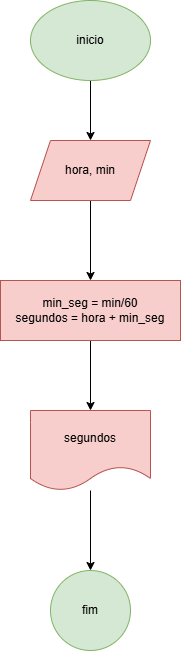

The diagram above was exported from draw.io. Its source (the exported page's mxGraphModel, read from the mxfile embedded in the PNG):
<mxGraphModel dx="608" dy="341" grid="1" gridSize="10" guides="1" tooltips="1" connect="1" arrows="1" fold="1" page="1" pageScale="1" pageWidth="827" pageHeight="1169" math="0" shadow="0">
  <root>
    <mxCell id="0" />
    <mxCell id="1" parent="0" />
    <mxCell id="kq1CNBXeUTjf3S4_9IMX-5" style="edgeStyle=orthogonalEdgeStyle;rounded=0;orthogonalLoop=1;jettySize=auto;html=1;" edge="1" parent="1" source="kq1CNBXeUTjf3S4_9IMX-1" target="kq1CNBXeUTjf3S4_9IMX-2">
      <mxGeometry relative="1" as="geometry" />
    </mxCell>
    <mxCell id="kq1CNBXeUTjf3S4_9IMX-1" value="inicio" style="ellipse;whiteSpace=wrap;html=1;fillColor=#d5e8d4;strokeColor=#82b366;" vertex="1" parent="1">
      <mxGeometry x="240" y="10" width="120" height="80" as="geometry" />
    </mxCell>
    <mxCell id="kq1CNBXeUTjf3S4_9IMX-7" value="" style="edgeStyle=orthogonalEdgeStyle;rounded=0;orthogonalLoop=1;jettySize=auto;html=1;" edge="1" parent="1" source="kq1CNBXeUTjf3S4_9IMX-2" target="kq1CNBXeUTjf3S4_9IMX-6">
      <mxGeometry relative="1" as="geometry" />
    </mxCell>
    <mxCell id="kq1CNBXeUTjf3S4_9IMX-2" value="hora, min" style="shape=parallelogram;perimeter=parallelogramPerimeter;whiteSpace=wrap;html=1;fixedSize=1;fillColor=#f8cecc;strokeColor=#b85450;" vertex="1" parent="1">
      <mxGeometry x="240" y="150" width="120" height="60" as="geometry" />
    </mxCell>
    <mxCell id="kq1CNBXeUTjf3S4_9IMX-10" style="edgeStyle=orthogonalEdgeStyle;rounded=0;orthogonalLoop=1;jettySize=auto;html=1;" edge="1" parent="1" source="kq1CNBXeUTjf3S4_9IMX-6" target="kq1CNBXeUTjf3S4_9IMX-8">
      <mxGeometry relative="1" as="geometry" />
    </mxCell>
    <mxCell id="kq1CNBXeUTjf3S4_9IMX-6" value="min_seg = min/60&lt;div&gt;segundos = hora + min_seg&lt;/div&gt;" style="whiteSpace=wrap;html=1;fillColor=#f8cecc;strokeColor=#b85450;" vertex="1" parent="1">
      <mxGeometry x="210" y="290" width="180" height="60" as="geometry" />
    </mxCell>
    <mxCell id="kq1CNBXeUTjf3S4_9IMX-12" value="" style="edgeStyle=orthogonalEdgeStyle;rounded=0;orthogonalLoop=1;jettySize=auto;html=1;" edge="1" parent="1" source="kq1CNBXeUTjf3S4_9IMX-8" target="kq1CNBXeUTjf3S4_9IMX-11">
      <mxGeometry relative="1" as="geometry" />
    </mxCell>
    <mxCell id="kq1CNBXeUTjf3S4_9IMX-8" value="segundos" style="shape=document;whiteSpace=wrap;html=1;boundedLbl=1;fillColor=#f8cecc;strokeColor=#b85450;" vertex="1" parent="1">
      <mxGeometry x="240" y="420" width="120" height="80" as="geometry" />
    </mxCell>
    <mxCell id="kq1CNBXeUTjf3S4_9IMX-11" value="fim" style="ellipse;whiteSpace=wrap;html=1;fillColor=#d5e8d4;strokeColor=#82b366;" vertex="1" parent="1">
      <mxGeometry x="260" y="580" width="80" height="80" as="geometry" />
    </mxCell>
  </root>
</mxGraphModel>